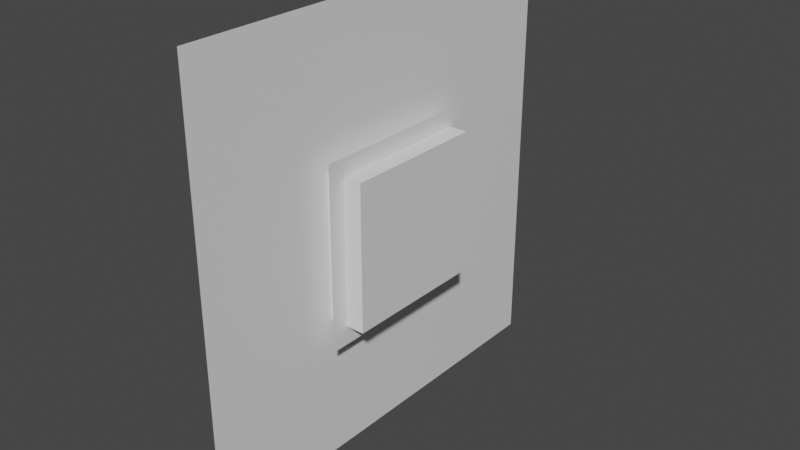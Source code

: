 # Source: Mod_House_Wall_Window.blend  (saved by Blender 2.80.75; exported with 4.5.12 LTS)
import bpy
from mathutils import Matrix  # noqa: F401  (used for matrix-valued properties, if any)

bpy.ops.wm.read_factory_settings(use_empty=True)
scene = bpy.context.scene
scene.name = 'Scene'

# ---- collections
col_collection = bpy.data.collections.new('Collection'); scene.collection.children.link(col_collection)

# ---- materials (node trees are filled in below, after node groups)
mat_material = bpy.data.materials.new('Material')
mat_material.alpha_threshold = 0.0
mat_material.use_transparent_shadow = False
mat_material.line_color = (0.0, 0.0, 0.0, 1.0)

# ---- material node trees
mat_material.use_nodes = True; mat_material.node_tree.nodes.clear()
_N = mat_material.node_tree.nodes; _L = mat_material.node_tree.links
n0 = _N.new('ShaderNodeOutputMaterial'); n0.name = 'Material Output'; n0.location = (300, 300)
n1 = _N.new('ShaderNodeBsdfPrincipled'); n1.name = 'Principled BSDF'; n1.location = (10, 300)
n1.distribution = 'GGX'
n1.subsurface_method = 'BURLEY'
n1.inputs[2].default_value = 0.4
n1.inputs[3].default_value = 1.45
n1.inputs[27].default_value = (0.0, 0.0, 0.0, 1.0)
n1.inputs[28].default_value = 1.0
_L.new(n1.outputs[0], n0.inputs[0])
n0.is_active_output = True

# ---- world
world_world = bpy.data.worlds.new('World'); scene.world = world_world
world_world.use_nodes = True; world_world.node_tree.nodes.clear()
_N = world_world.node_tree.nodes; _L = world_world.node_tree.links
n0 = _N.new('ShaderNodeOutputWorld'); n0.name = 'World Output'; n0.location = (300, 300)
n1 = _N.new('ShaderNodeBackground'); n1.name = 'Background'; n1.location = (10, 300)
n1.inputs[0].default_value = (0.05088, 0.05088, 0.05088, 1.0)
_L.new(n1.outputs[0], n0.inputs[0])
n0.is_active_output = True
world_world.color = (0.05088, 0.05088, 0.05088)
world_world.use_sun_shadow = False
world_world.sun_shadow_jitter_overblur = 0.0

# ---- meshes
me_cube = bpy.data.meshes.new('Cube')
me_cube.from_pydata([(-0.5, 0.5, 1.0), (-0.5, 0.5, 0.0), (-0.5, -0.5, 1.0), (-0.5, -0.5, 0.0), (-0.5, 0.1667, 0.0), (-0.5, -0.1667, 0.0), (-0.5, -0.1667, 1.0), (-0.5, 0.1667, 1.0), (-0.5, -0.1667, 0.3333), (-0.5, 0.1667, 0.3333), (-0.5, -0.1667, 0.6667), (-0.5, 0.1667, 0.6667), (-0.4167, -0.1667, 0.3333), (-0.4167, 0.1667, 0.3333), (-0.4167, -0.1667, 0.6667), (-0.4167, 0.1667, 0.6667), (-0.4581, -0.2083, 0.2917), (-0.4581, 0.2083, 0.2917), (-0.4581, -0.2083, 0.7083), (-0.4581, 0.2083, 0.7083)], [], [(9, 11, 7, 0, 1, 4), (3, 2, 6, 10, 8, 5), (8, 10, 14, 12), (5, 8, 9, 4), (10, 6, 7, 11), (12, 14, 15, 13), (11, 9, 13, 15), (10, 11, 15, 14), (9, 8, 12, 13), (16, 18, 19, 17)])
_uv = me_cube.uv_layers.new(name='UVMap')
_uv.uv.foreach_set('vector', [0.5938, 0.8438, 0.5938, 0.9062, 0.5938, 0.9688, 0.5312, 0.9688, 0.5312, 0.7812, 0.5938, 0.7812, 0.7188, 0.7812, 0.7188, 0.9688, 0.6562, 0.9688, 0.6562, 0.9062, 0.6563, 0.8438, 0.6562, 0.7812, 0.9219, 0.8594, 0.9219, 0.9219, 0.9062, 0.9219, 0.9062, 0.8594, 0.6562, 0.7812, 0.6563, 0.8438, 0.5938, 0.8438, 0.5938, 0.7812, 0.6562, 0.9062, 0.6562, 0.9688, 0.5938, 0.9688, 0.5938, 0.9062, 0.6563, 0.8438, 0.6562, 0.9062, 0.5938, 0.9062, 0.5938, 0.8438, 0.8125, 0.9062, 0.8125, 0.8438, 0.8281, 0.8438, 0.8281, 0.9062, 0.8438, 0.9219, 0.9062, 0.9219, 0.9062, 0.9375, 0.8438, 0.9375, 0.8281, 0.8281, 0.8906, 0.8281, 0.8906, 0.8438, 0.8281, 0.8438, 0.9062, 0.8438, 0.9062, 0.9219, 0.8281, 0.9219, 0.8281, 0.8438])
me_cube.materials.append(mat_material)
me_cube.use_remesh_preserve_volume = False
me_cube.use_remesh_preserve_attributes = False
me_cube.use_mirror_vertex_groups = False
me_cube.update()

# ---- objects
ob_model = bpy.data.objects.new('Model', me_cube)

# ---- transforms, parenting, visibility, modifiers, constraints
ob_model.location = (0.0, 0.0, 0.0)
ob_model.lock_rotations_4d = False
ob_model.empty_display_type = 'ARROWS'
ob_model.lineart.crease_threshold = 0.0

# ---- collection membership
col_collection.objects.link(ob_model)

# ---- scene / render settings (as saved in the file)
scene.frame_start = 1; scene.frame_end = 250; scene.frame_set(1)
scene.render.engine = 'BLENDER_EEVEE_NEXT'
scene.cycles.use_denoising = False
scene.cycles.samples = 128
scene.cycles.sampling_pattern = 'TABULATED_SOBOL'
scene.cycles.use_adaptive_sampling = False
scene.cycles.use_light_tree = False
scene.view_settings.view_transform = 'Filmic'
bpy.context.view_layer.update()

# ---- added for rendering (the .blend has no active camera and no usable light): camera, sun
cam_auto = bpy.data.cameras.new('AutoCamera')
cam_auto.lens = 50.0
cam_auto.sensor_width = 36.0
cam_auto.clip_end = 1000.0
ob_auto_camera = bpy.data.objects.new('AutoCamera', cam_auto)
scene.collection.objects.link(ob_auto_camera)
ob_auto_camera.location = (0.852402, -1.57288, 1.54859)
ob_auto_camera.rotation_euler = (1.09748, -7.21219e-08, 0.694738)
scene.camera = ob_auto_camera
light_auto_sun = bpy.data.lights.new('AutoSun', 'SUN')
light_auto_sun.energy = 3.0
light_auto_sun.angle = 0.0523599
ob_auto_sun = bpy.data.objects.new('AutoSun', light_auto_sun)
scene.collection.objects.link(ob_auto_sun)
ob_auto_sun.rotation_euler = (0.872665, 0.174533, 0.523599)
bpy.context.view_layer.update()
